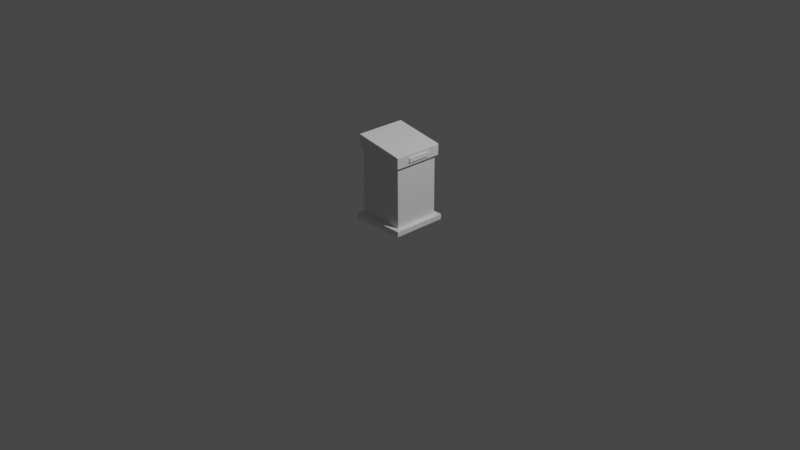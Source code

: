 # Source: stand.blend  (saved by Blender 2.80.75; exported with 4.5.12 LTS)
import bpy
from mathutils import Matrix  # noqa: F401  (used for matrix-valued properties, if any)

bpy.ops.wm.read_factory_settings(use_empty=True)
scene = bpy.context.scene
scene.name = 'Scene'

# ---- collections
col_collection = bpy.data.collections.new('Collection'); scene.collection.children.link(col_collection)

# ---- materials (node trees are filled in below, after node groups)
mat_material = bpy.data.materials.new('Material')
mat_material.alpha_threshold = 0.0
mat_material.use_transparent_shadow = False
mat_material.line_color = (0.0, 0.0, 0.0, 1.0)

# ---- material node trees
mat_material.use_nodes = True; mat_material.node_tree.nodes.clear()
_N = mat_material.node_tree.nodes; _L = mat_material.node_tree.links
n0 = _N.new('ShaderNodeOutputMaterial'); n0.name = 'Material Output'; n0.location = (300, 300)
n1 = _N.new('ShaderNodeBsdfPrincipled'); n1.name = 'Principled BSDF'; n1.location = (10, 300)
n1.distribution = 'GGX'
n1.subsurface_method = 'BURLEY'
n1.inputs[2].default_value = 0.4
n1.inputs[3].default_value = 1.45
n1.inputs[27].default_value = (0.0, 0.0, 0.0, 1.0)
n1.inputs[28].default_value = 1.0
_L.new(n1.outputs[0], n0.inputs[0])
n0.is_active_output = True

# ---- world
world_world = bpy.data.worlds.new('World'); scene.world = world_world
world_world.use_nodes = True; world_world.node_tree.nodes.clear()
_N = world_world.node_tree.nodes; _L = world_world.node_tree.links
n0 = _N.new('ShaderNodeOutputWorld'); n0.name = 'World Output'; n0.location = (300, 300)
n1 = _N.new('ShaderNodeBackground'); n1.name = 'Background'; n1.location = (10, 300)
n1.inputs[0].default_value = (0.05088, 0.05088, 0.05088, 1.0)
_L.new(n1.outputs[0], n0.inputs[0])
n0.is_active_output = True
world_world.color = (0.05088, 0.05088, 0.05088)
world_world.use_sun_shadow = False
world_world.sun_shadow_jitter_overblur = 0.0

# ---- cameras
cam_camera = bpy.data.cameras.new('Camera')
cam_camera.clip_end = 100.0
cam_camera.ortho_scale = 7.314

# ---- lights
light_light = bpy.data.lights.new('Light', 'POINT')
light_light.transmission_factor = 0.0
light_light.energy = 1000.0
light_light.shadow_soft_size = 0.1
light_light.shadow_maximum_resolution = 0.006
light_light.use_absolute_resolution = True

# ---- meshes
me_cube = bpy.data.meshes.new('Cube')
me_cube.from_pydata([(0.24, 0.25, 0.7013), (0.2437, 0.2562, 0.707), (0.2524, 0.2474, 0.7055), (0.2462, 0.2438, 0.7003), (0.242, 0.2518, 0.7055), (0.246, 0.2498, 0.7048), (0.2498, 0.2537, 0.706), (0.248, 0.2456, 0.7044), (0.2444, 0.2482, 0.7008), (0.2474, 0.2562, 0.0625), (0.2437, 0.25, 0.06875), (0.25, 0.2438, 0.06875), (0.2562, 0.2474, 0.0625), (0.2456, 0.2518, 0.06433), (0.2498, 0.2498, 0.06432), (0.2481, 0.2482, 0.06876), (0.2518, 0.2456, 0.06433), (0.2537, 0.2537, 0.0625), (0.2462, -0.2438, 0.7003), (0.2524, -0.2474, 0.7055), (0.2437, -0.2562, 0.707), (0.24, -0.25, 0.7013), (0.248, -0.2456, 0.7044), (0.246, -0.2498, 0.7048), (0.2498, -0.2537, 0.706), (0.242, -0.2518, 0.7055), (0.2444, -0.2482, 0.7008), (0.25, -0.2438, 0.06875), (0.2437, -0.25, 0.06875), (0.2474, -0.2562, 0.0625), (0.2562, -0.2474, 0.0625), (0.2481, -0.2482, 0.06876), (0.2498, -0.2498, 0.06432), (0.2456, -0.2518, 0.06433), (0.2537, -0.2537, 0.0625), (0.2518, -0.2456, 0.06433), (-0.24, 0.25, 0.786), (-0.2462, 0.2438, 0.7872), (-0.2524, 0.2474, 0.7945), (-0.2437, 0.2562, 0.793), (-0.2444, 0.2482, 0.7866), (-0.246, 0.2498, 0.7915), (-0.248, 0.2456, 0.7919), (-0.2498, 0.2537, 0.794), (-0.2416, 0.2518, 0.7907), (-0.2562, 0.2474, 0.0625), (-0.25, 0.2438, 0.06875), (-0.2437, 0.25, 0.06875), (-0.2474, 0.2562, 0.0625), (-0.2518, 0.2456, 0.06433), (-0.2498, 0.2498, 0.06432), (-0.2481, 0.2482, 0.06876), (-0.2456, 0.2518, 0.06433), (-0.2537, 0.2537, 0.0625), (-0.2462, -0.2438, 0.7872), (-0.24, -0.25, 0.786), (-0.2437, -0.2562, 0.793), (-0.2524, -0.2474, 0.7945), (-0.2444, -0.2482, 0.7866), (-0.246, -0.2498, 0.7915), (-0.2416, -0.2518, 0.7907), (-0.2498, -0.2537, 0.794), (-0.248, -0.2456, 0.7919), (-0.2562, -0.2474, 0.0625), (-0.2474, -0.2562, 0.0625), (-0.2437, -0.25, 0.06875), (-0.25, -0.2438, 0.06875), (-0.2537, -0.2537, 0.0625), (-0.2498, -0.2498, 0.06432), (-0.2456, -0.2518, 0.06433), (-0.2481, -0.2482, 0.06876), (-0.2518, -0.2456, 0.06433), (0.2646, -0.275, 0.7097), (0.256, -0.2688, 0.7049), (0.2647, -0.2599, 0.7033), (0.2708, -0.2688, 0.7085), (0.2601, -0.2732, 0.706), (0.2667, -0.2708, 0.7048), (0.2621, -0.2662, 0.7038), (0.269, -0.2643, 0.7044), (0.269, -0.2732, 0.7091), (-0.2646, -0.275, 0.803), (-0.2708, -0.2688, 0.804), (-0.2647, -0.2599, 0.7967), (-0.256, -0.2688, 0.7951), (-0.269, -0.2732, 0.8035), (-0.2667, -0.2708, 0.7988), (-0.269, -0.2643, 0.7993), (-0.2621, -0.2662, 0.7962), (-0.2605, -0.2732, 0.7978), (0.2708, 0.2688, 0.7085), (0.2647, 0.2599, 0.7033), (0.256, 0.2688, 0.7049), (0.2646, 0.275, 0.7097), (0.269, 0.2643, 0.7044), (0.2667, 0.2708, 0.7048), (0.2621, 0.2662, 0.7038), (0.2601, 0.2732, 0.706), (0.269, 0.2732, 0.7091), (-0.2708, 0.2688, 0.804), (-0.2646, 0.275, 0.803), (-0.256, 0.2688, 0.7951), (-0.2647, 0.2599, 0.7967), (-0.269, 0.2732, 0.8035), (-0.2667, 0.2708, 0.7988), (-0.2605, 0.2732, 0.7978), (-0.2621, 0.2662, 0.7962), (-0.269, 0.2643, 0.7993), (0.2649, -0.275, 0.8201), (0.2712, -0.2688, 0.8191), (0.265, -0.2688, 0.8264), (0.2693, -0.2732, 0.8194), (0.2685, -0.2724, 0.8231), (0.2694, -0.2688, 0.8239), (0.265, -0.2732, 0.8246), (-0.2644, -0.275, 0.9134), (-0.2645, -0.2688, 0.9198), (-0.2707, -0.2688, 0.9146), (-0.2645, -0.2732, 0.9179), (-0.2681, -0.2724, 0.9177), (-0.2689, -0.2688, 0.9187), (-0.2688, -0.2732, 0.9142), (0.2712, 0.2688, 0.8191), (0.2649, 0.275, 0.8201), (0.265, 0.2688, 0.8264), (0.2693, 0.2732, 0.8194), (0.2685, 0.2724, 0.8231), (0.265, 0.2732, 0.8246), (0.2694, 0.2688, 0.8239), (-0.2707, 0.2688, 0.9146), (-0.2645, 0.2688, 0.9198), (-0.2644, 0.275, 0.9134), (-0.2689, 0.2688, 0.9187), (-0.2681, 0.2724, 0.9177), (-0.2645, 0.2732, 0.9179), (-0.2688, 0.2732, 0.9142), (-0.3, 0.2938, 0.05625), (-0.2938, 0.2849, 0.0625), (-0.2849, 0.2938, 0.0625), (-0.2938, 0.3, 0.05625), (-0.2982, 0.2893, 0.06067), (-0.2958, 0.2958, 0.06068), (-0.2912, 0.2912, 0.0625), (-0.2893, 0.2982, 0.06067), (-0.2982, 0.2982, 0.05625), (-0.3, -0.2938, 0.05625), (-0.2938, -0.3, 0.05625), (-0.2849, -0.2938, 0.0625), (-0.2938, -0.2849, 0.0625), (-0.2982, -0.2982, 0.05625), (-0.2958, -0.2958, 0.06068), (-0.2893, -0.2982, 0.06067), (-0.2912, -0.2912, 0.0625), (-0.2982, -0.2893, 0.06067), (0.2938, 0.3, 0.05625), (0.2849, 0.2938, 0.0625), (0.2938, 0.2849, 0.0625), (0.3, 0.2938, 0.05625), (0.2893, 0.2982, 0.06067), (0.2958, 0.2958, 0.06068), (0.2912, 0.2912, 0.0625), (0.2982, 0.2893, 0.06067), (0.2982, 0.2982, 0.05625), (0.2938, -0.3, 0.05625), (0.3, -0.2938, 0.05625), (0.2938, -0.2849, 0.0625), (0.2849, -0.2938, 0.0625), (0.2982, -0.2982, 0.05625), (0.2958, -0.2958, 0.06068), (0.2982, -0.2893, 0.06067), (0.2912, -0.2912, 0.0625), (0.2893, -0.2982, 0.06067), (-0.3, 0.2938, 0.00625), (-0.2938, 0.3, 0.00625), (-0.2938, 0.2938, 0.0), (-0.2982, 0.2982, 0.00625), (-0.2974, 0.2974, 0.002642), (-0.2938, 0.2982, 0.001831), (-0.2982, 0.2938, 0.001831), (-0.3, -0.2938, 0.00625), (-0.2938, -0.2938, 0.0), (-0.2938, -0.3, 0.00625), (-0.2982, -0.2938, 0.001831), (-0.2974, -0.2974, 0.002642), (-0.2938, -0.2982, 0.001831), (-0.2982, -0.2982, 0.00625), (0.2938, 0.3, 0.00625), (0.3, 0.2938, 0.00625), (0.2938, 0.2938, 0.0), (0.2982, 0.2982, 0.00625), (0.2974, 0.2974, 0.002642), (0.2982, 0.2938, 0.001831), (0.2938, 0.2982, 0.001831), (0.2938, -0.3, 0.00625), (0.2938, -0.2938, 0.0), (0.3, -0.2938, 0.00625), (0.2938, -0.2982, 0.001831), (0.2974, -0.2974, 0.002642), (0.2982, -0.2938, 0.001831), (0.2982, -0.2982, 0.00625)], [], [(48, 9, 155, 138), (56, 20, 73, 84), (38, 57, 83, 102), (12, 30, 165, 156), (1, 39, 101, 92), (11, 3, 18, 27), (93, 100, 131, 123), (19, 2, 91, 74), (29, 64, 147, 166), (63, 45, 137, 148), (145, 136, 172, 179), (75, 90, 122, 109), (124, 130, 116, 110), (99, 82, 117, 129), (163, 146, 181, 193), (66, 54, 37, 46), (81, 72, 108, 115), (28, 21, 55, 65), (157, 164, 195, 187), (139, 154, 186, 173), (174, 188, 194, 180), (0, 4, 5, 8), (1, 6, 5, 4), (2, 7, 5, 6), (3, 8, 5, 7), (9, 13, 14, 17), (10, 15, 14, 13), (11, 16, 14, 15), (12, 17, 14, 16), (18, 22, 23, 26), (19, 24, 23, 22), (20, 25, 23, 24), (21, 26, 23, 25), (27, 31, 32, 35), (28, 33, 32, 31), (29, 34, 32, 33), (30, 35, 32, 34), (36, 40, 41, 44), (37, 42, 41, 40), (38, 43, 41, 42), (39, 44, 41, 43), (45, 49, 50, 53), (46, 51, 50, 49), (47, 52, 50, 51), (48, 53, 50, 52), (54, 58, 59, 62), (55, 60, 59, 58), (56, 61, 59, 60), (57, 62, 59, 61), (63, 67, 68, 71), (64, 69, 68, 67), (65, 70, 68, 69), (66, 71, 68, 70), (72, 76, 77, 80), (73, 78, 77, 76), (74, 79, 77, 78), (75, 80, 77, 79), (81, 85, 86, 89), (82, 87, 86, 85), (83, 88, 86, 87), (84, 89, 86, 88), (90, 94, 95, 98), (91, 96, 95, 94), (92, 97, 95, 96), (93, 98, 95, 97), (99, 103, 104, 107), (100, 105, 104, 103), (101, 106, 104, 105), (102, 107, 104, 106), (108, 111, 112, 114), (109, 113, 112, 111), (110, 114, 112, 113), (115, 118, 119, 121), (116, 120, 119, 118), (117, 121, 119, 120), (122, 125, 126, 128), (123, 127, 126, 125), (124, 128, 126, 127), (129, 132, 133, 135), (130, 134, 133, 132), (131, 135, 133, 134), (136, 140, 141, 144), (137, 142, 141, 140), (138, 143, 141, 142), (139, 144, 141, 143), (145, 149, 150, 153), (146, 151, 150, 149), (147, 152, 150, 151), (148, 153, 150, 152), (154, 158, 159, 162), (155, 160, 159, 158), (156, 161, 159, 160), (157, 162, 159, 161), (163, 167, 168, 171), (164, 169, 168, 167), (165, 170, 168, 169), (166, 171, 168, 170), (172, 175, 176, 178), (173, 177, 176, 175), (174, 178, 176, 177), (179, 182, 183, 185), (180, 184, 183, 182), (181, 185, 183, 184), (186, 189, 190, 192), (187, 191, 190, 189), (188, 192, 190, 191), (193, 196, 197, 199), (194, 198, 197, 196), (195, 199, 197, 198), (45, 63, 71, 49), (49, 71, 66, 46), (9, 48, 52, 13), (13, 52, 47, 10), (3, 11, 15, 8), (8, 15, 10, 0), (65, 55, 58, 70), (70, 58, 54, 66), (21, 28, 31, 26), (26, 31, 27, 18), (36, 47, 51, 40), (40, 51, 46, 37), (20, 56, 60, 25), (25, 60, 55, 21), (2, 19, 22, 7), (7, 22, 18, 3), (64, 29, 33, 69), (69, 33, 28, 65), (57, 38, 42, 62), (62, 42, 37, 54), (39, 1, 4, 44), (44, 4, 0, 36), (30, 12, 16, 35), (35, 16, 11, 27), (72, 81, 89, 76), (76, 89, 84, 73), (90, 75, 79, 94), (94, 79, 74, 91), (82, 99, 107, 87), (87, 107, 102, 83), (100, 93, 97, 105), (105, 97, 92, 101), (1, 92, 96, 6), (6, 96, 91, 2), (73, 20, 24, 78), (78, 24, 19, 74), (38, 102, 106, 43), (43, 106, 101, 39), (83, 57, 61, 88), (88, 61, 56, 84), (110, 116, 118, 114), (114, 118, 115, 108), (124, 110, 113, 128), (128, 113, 109, 122), (116, 130, 132, 120), (120, 132, 129, 117), (130, 124, 127, 134), (134, 127, 123, 131), (81, 115, 121, 85), (85, 121, 117, 82), (131, 100, 103, 135), (135, 103, 99, 129), (75, 109, 111, 80), (80, 111, 108, 72), (122, 90, 98, 125), (125, 98, 93, 123), (136, 145, 153, 140), (140, 153, 148, 137), (154, 139, 143, 158), (158, 143, 138, 155), (146, 163, 171, 151), (151, 171, 166, 147), (164, 157, 161, 169), (169, 161, 156, 165), (12, 156, 160, 17), (17, 160, 155, 9), (137, 45, 53, 142), (142, 53, 48, 138), (63, 148, 152, 67), (67, 152, 147, 64), (165, 30, 34, 170), (170, 34, 29, 166), (174, 180, 182, 178), (178, 182, 179, 172), (188, 174, 177, 192), (192, 177, 173, 186), (180, 194, 196, 184), (184, 196, 193, 181), (194, 188, 191, 198), (198, 191, 187, 195), (157, 187, 189, 162), (162, 189, 186, 154), (172, 136, 144, 175), (175, 144, 139, 173), (145, 179, 185, 149), (149, 185, 181, 146), (195, 164, 167, 199), (199, 167, 163, 193), (47, 36, 0, 10)])
_uv = me_cube.uv_layers.new(name='UVMap')
_uv.uv.foreach_set('vector', [0.625, 0.5039, 0.625, 0.7461, 0.625, 0.7463, 0.625, 0.5037, 0.625, 0.4959, 0.625, 0.2541, 0.625, 0.2541, 0.625, 0.4959, 0.625, 0.7459, 0.625, 0.5041, 0.625, 0.5041, 0.625, 0.7459, 0.125, 0.5039, 0.125, 0.7461, 0.125, 0.7463, 0.125, 0.5037, 0.875, 0.7459, 0.875, 0.5041, 0.875, 0.5041, 0.875, 0.7459, 0.1274, 0.5031, 0.3726, 0.5031, 0.3726, 0.7469, 0.1274, 0.7469, 0.875, 0.7471, 0.875, 0.5029, 0.875, 0.5029, 0.875, 0.7471, 0.375, 0.7459, 0.375, 0.5041, 0.375, 0.5041, 0.375, 0.7459, 0.375, 0.2539, 0.375, 0.4961, 0.375, 0.4963, 0.375, 0.2537, 0.375, 0.5039, 0.375, 0.7461, 0.375, 0.7463, 0.375, 0.5037, 0.375, 0.5026, 0.375, 0.7474, 0.375, 0.7474, 0.375, 0.5026, 0.375, 0.7472, 0.375, 0.5028, 0.375, 0.5028, 0.375, 0.7472, 0.3778, 0.002841, 0.6222, 0.002841, 0.6222, 0.2472, 0.3778, 0.2472, 0.625, 0.7472, 0.625, 0.5028, 0.625, 0.5028, 0.625, 0.7472, 0.375, 0.2526, 0.375, 0.4974, 0.375, 0.4974, 0.375, 0.2526, 0.3771, 0.5031, 0.6229, 0.5031, 0.6229, 0.7469, 0.3771, 0.7469, 0.625, 0.4971, 0.625, 0.2529, 0.625, 0.2529, 0.625, 0.4971, 0.3774, 0.2531, 0.6226, 0.2532, 0.6228, 0.4968, 0.3772, 0.4969, 0.125, 0.5026, 0.125, 0.7474, 0.125, 0.7474, 0.125, 0.5026, 0.625, 0.5026, 0.625, 0.7474, 0.625, 0.7474, 0.625, 0.5026, 0.3776, 0.7526, 0.6224, 0.7526, 0.6224, 0.9974, 0.3776, 0.9974, 0.8726, 0.7468, 0.875, 0.748, 0.875, 0.75, 0.8728, 0.75, 0.875, 0.7459, 0.875, 0.75, 0.875, 0.75, 0.875, 0.748, 0.375, 0.5041, 0.375, 0.5022, 0.375, 0.5001, 0.375, 0.5, 0.3726, 0.5031, 0.3728, 0.5, 0.3743, 0.5, 0.375, 0.5022, 0.625, 0.7461, 0.625, 0.7478, 0.625, 0.7499, 0.625, 0.75, 0.6274, 0.7469, 0.6274, 0.75, 0.6257, 0.75, 0.625, 0.7478, 0.1274, 0.5031, 0.125, 0.5022, 0.125, 0.5001, 0.1274, 0.5, 0.125, 0.5039, 0.125, 0.5, 0.125, 0.5, 0.125, 0.5022, 0.3726, 0.7469, 0.375, 0.7478, 0.375, 0.7499, 0.3728, 0.75, 0.375, 0.7459, 0.375, 0.75, 0.375, 0.75, 0.375, 0.7478, 0.625, 0.2541, 0.625, 0.252, 0.625, 0.25, 0.625, 0.25, 0.6226, 0.2532, 0.6228, 0.25, 0.6243, 0.25, 0.625, 0.252, 0.1274, 0.7469, 0.1274, 0.75, 0.1257, 0.75, 0.125, 0.7478, 0.3774, 0.2531, 0.375, 0.2522, 0.375, 0.2501, 0.3774, 0.25, 0.375, 0.2539, 0.375, 0.25, 0.375, 0.25, 0.375, 0.2522, 0.125, 0.7461, 0.125, 0.7478, 0.125, 0.7499, 0.125, 0.75, 0.8728, 0.5032, 0.8727, 0.5, 0.8743, 0.5, 0.875, 0.5025, 0.6229, 0.7469, 0.625, 0.7478, 0.625, 0.7499, 0.6227, 0.75, 0.625, 0.7459, 0.625, 0.75, 0.625, 0.75, 0.625, 0.7478, 0.875, 0.5041, 0.875, 0.5025, 0.875, 0.5003, 0.875, 0.5, 0.375, 0.7461, 0.375, 0.7478, 0.375, 0.7499, 0.375, 0.75, 0.3771, 0.7469, 0.3771, 0.75, 0.3756, 0.75, 0.375, 0.7478, 0.6272, 0.5031, 0.625, 0.5022, 0.625, 0.5001, 0.6271, 0.5, 0.625, 0.5039, 0.625, 0.5, 0.625, 0.5, 0.625, 0.5022, 0.6229, 0.5031, 0.6227, 0.5, 0.6248, 0.5, 0.625, 0.5022, 0.6228, 0.4968, 0.625, 0.4975, 0.6248, 0.5, 0.6227, 0.5, 0.625, 0.4959, 0.625, 0.5, 0.6248, 0.5, 0.625, 0.4975, 0.625, 0.5041, 0.625, 0.5022, 0.6248, 0.5, 0.625, 0.5, 0.375, 0.5039, 0.375, 0.5, 0.3752, 0.5, 0.375, 0.5022, 0.375, 0.4961, 0.375, 0.4978, 0.3752, 0.5, 0.375, 0.5, 0.3772, 0.4969, 0.3771, 0.5, 0.3752, 0.5, 0.375, 0.4978, 0.3771, 0.5031, 0.375, 0.5022, 0.3752, 0.5, 0.3771, 0.5, 0.625, 0.2529, 0.625, 0.2551, 0.625, 0.2521, 0.625, 0.25, 0.625, 0.2541, 0.625, 0.25, 0.625, 0.25, 0.625, 0.2551, 0.375, 0.7459, 0.375, 0.7452, 0.375, 0.7481, 0.375, 0.75, 0.375, 0.7472, 0.375, 0.75, 0.375, 0.75, 0.375, 0.7452, 0.625, 0.4971, 0.625, 0.5, 0.625, 0.5, 0.625, 0.4954, 0.625, 0.5028, 0.625, 0.5048, 0.625, 0.5, 0.625, 0.5, 0.625, 0.5041, 0.625, 0.5, 0.625, 0.5, 0.625, 0.5048, 0.625, 0.4959, 0.625, 0.4954, 0.625, 0.5, 0.625, 0.5, 0.375, 0.5028, 0.375, 0.5048, 0.375, 0.5019, 0.375, 0.5, 0.375, 0.5041, 0.375, 0.5, 0.375, 0.5, 0.375, 0.5048, 0.875, 0.7459, 0.875, 0.7449, 0.875, 0.7479, 0.875, 0.75, 0.875, 0.7471, 0.875, 0.75, 0.875, 0.75, 0.875, 0.7449, 0.625, 0.7472, 0.625, 0.75, 0.625, 0.75, 0.625, 0.7452, 0.875, 0.5029, 0.875, 0.5046, 0.875, 0.5018, 0.875, 0.5, 0.875, 0.5041, 0.875, 0.5, 0.875, 0.5, 0.875, 0.5046, 0.625, 0.7459, 0.625, 0.7452, 0.625, 0.7481, 0.625, 0.75, 0.625, 0.2529, 0.625, 0.25, 0.625, 0.25, 0.625, 0.2527, 0.375, 0.7472, 0.375, 0.7472, 0.375, 0.7488, 0.375, 0.75, 0.3778, 0.2472, 0.3777, 0.25, 0.376, 0.25, 0.375, 0.2472, 0.625, 0.4971, 0.625, 0.497, 0.625, 0.4986, 0.625, 0.5, 0.6222, 0.2472, 0.625, 0.2472, 0.625, 0.2488, 0.622, 0.25, 0.625, 0.5028, 0.625, 0.5, 0.625, 0.5, 0.625, 0.5028, 0.375, 0.5028, 0.375, 0.5, 0.375, 0.5, 0.375, 0.5028, 0.875, 0.7471, 0.875, 0.7473, 0.875, 0.749, 0.875, 0.75, 0.3778, 0.002841, 0.375, 0.002841, 0.375, 0.001201, 0.3777, 0.0, 0.625, 0.7472, 0.625, 0.7472, 0.625, 0.7488, 0.625, 0.75, 0.6222, 0.002841, 0.622, 0.0, 0.6236, 0.0, 0.625, 0.002841, 0.875, 0.5029, 0.875, 0.5, 0.875, 0.5, 0.875, 0.503, 0.375, 0.7474, 0.375, 0.7456, 0.375, 0.7483, 0.375, 0.75, 0.375, 0.7463, 0.375, 0.75, 0.375, 0.75, 0.375, 0.7456, 0.625, 0.5037, 0.625, 0.5044, 0.625, 0.5017, 0.625, 0.5, 0.625, 0.5026, 0.625, 0.5, 0.625, 0.5, 0.625, 0.5044, 0.375, 0.5026, 0.375, 0.5, 0.375, 0.5, 0.375, 0.5044, 0.375, 0.4974, 0.375, 0.4956, 0.375, 0.5, 0.375, 0.5, 0.375, 0.4963, 0.375, 0.5, 0.375, 0.5, 0.375, 0.4956, 0.375, 0.5037, 0.375, 0.5044, 0.375, 0.5, 0.375, 0.5, 0.625, 0.7474, 0.625, 0.7456, 0.625, 0.7483, 0.625, 0.75, 0.625, 0.7463, 0.625, 0.75, 0.625, 0.75, 0.625, 0.7456, 0.125, 0.5037, 0.125, 0.5044, 0.125, 0.5017, 0.125, 0.5, 0.125, 0.5026, 0.125, 0.5, 0.125, 0.5, 0.125, 0.5044, 0.375, 0.2526, 0.375, 0.25, 0.375, 0.25, 0.375, 0.2544, 0.125, 0.7474, 0.125, 0.7456, 0.125, 0.7483, 0.125, 0.75, 0.125, 0.7463, 0.125, 0.75, 0.125, 0.75, 0.125, 0.7456, 0.375, 0.2537, 0.375, 0.2544, 0.375, 0.2517, 0.375, 0.25, 0.375, 0.7474, 0.375, 0.75, 0.375, 0.75, 0.375, 0.7474, 0.625, 0.5026, 0.625, 0.5026, 0.625, 0.5011, 0.625, 0.5, 0.3776, 0.7526, 0.375, 0.7526, 0.375, 0.7511, 0.3776, 0.75, 0.375, 0.5026, 0.375, 0.5026, 0.375, 0.5011, 0.375, 0.5, 0.3776, 0.9974, 0.3776, 1.0, 0.3761, 1.0, 0.375, 0.9974, 0.375, 0.4974, 0.375, 0.5, 0.375, 0.5, 0.375, 0.4974, 0.625, 0.7474, 0.625, 0.75, 0.625, 0.75, 0.625, 0.7474, 0.125, 0.5026, 0.125, 0.5026, 0.125, 0.5011, 0.125, 0.5, 0.6224, 0.7526, 0.6224, 0.75, 0.6239, 0.75, 0.625, 0.7526, 0.375, 0.2526, 0.375, 0.2526, 0.375, 0.2511, 0.375, 0.25, 0.6224, 0.9974, 0.625, 0.9974, 0.625, 0.9989, 0.6224, 1.0, 0.125, 0.7474, 0.125, 0.75, 0.125, 0.75, 0.125, 0.7474, 0.375, 0.7461, 0.375, 0.5039, 0.375, 0.5022, 0.375, 0.7478, 0.375, 0.7478, 0.375, 0.5022, 0.3771, 0.5031, 0.3771, 0.7469, 0.625, 0.7461, 0.625, 0.5039, 0.625, 0.5022, 0.625, 0.7478, 0.625, 0.7478, 0.625, 0.5022, 0.6272, 0.5031, 0.6274, 0.7469, 0.3726, 0.5031, 0.1274, 0.5031, 0.1274, 0.5, 0.3728, 0.5, 0.8728, 0.75, 0.6274, 0.75, 0.6274, 0.7469, 0.8726, 0.7468, 0.3772, 0.4969, 0.6228, 0.4968, 0.6227, 0.5, 0.3771, 0.5, 0.3771, 0.5, 0.6227, 0.5, 0.6229, 0.5031, 0.3771, 0.5031, 0.6226, 0.2532, 0.3774, 0.2531, 0.3774, 0.25, 0.6228, 0.25, 0.3728, 0.75, 0.1274, 0.75, 0.1274, 0.7469, 0.3726, 0.7469, 0.8728, 0.5032, 0.6272, 0.5031, 0.6271, 0.5, 0.8727, 0.5, 0.6227, 0.75, 0.3771, 0.75, 0.3771, 0.7469, 0.6229, 0.7469, 0.625, 0.2541, 0.625, 0.4959, 0.625, 0.4975, 0.625, 0.252, 0.625, 0.252, 0.625, 0.4975, 0.6228, 0.4968, 0.6226, 0.2532, 0.375, 0.5041, 0.375, 0.7459, 0.375, 0.7478, 0.375, 0.5022, 0.375, 0.5022, 0.375, 0.7478, 0.3726, 0.7469, 0.3726, 0.5031, 0.375, 0.4961, 0.375, 0.2539, 0.375, 0.2522, 0.375, 0.4978, 0.375, 0.4978, 0.375, 0.2522, 0.3774, 0.2531, 0.3772, 0.4969, 0.625, 0.5041, 0.625, 0.7459, 0.625, 0.7478, 0.625, 0.5022, 0.625, 0.5022, 0.625, 0.7478, 0.6229, 0.7469, 0.6229, 0.5031, 0.875, 0.5041, 0.875, 0.7459, 0.875, 0.748, 0.875, 0.5025, 0.875, 0.5025, 0.875, 0.748, 0.8726, 0.7468, 0.8728, 0.5032, 0.125, 0.7461, 0.125, 0.5039, 0.125, 0.5022, 0.125, 0.7478, 0.125, 0.7478, 0.125, 0.5022, 0.1274, 0.5031, 0.1274, 0.7469, 0.625, 0.2529, 0.625, 0.4971, 0.625, 0.4954, 0.625, 0.2551, 0.625, 0.2551, 0.625, 0.4954, 0.625, 0.4959, 0.625, 0.2541, 0.375, 0.5028, 0.375, 0.7472, 0.375, 0.7452, 0.375, 0.5048, 0.375, 0.5048, 0.375, 0.7452, 0.375, 0.7459, 0.375, 0.5041, 0.625, 0.5028, 0.625, 0.7472, 0.625, 0.7452, 0.625, 0.5048, 0.625, 0.5048, 0.625, 0.7452, 0.625, 0.7459, 0.625, 0.5041, 0.875, 0.5029, 0.875, 0.7471, 0.875, 0.7449, 0.875, 0.5046, 0.875, 0.5046, 0.875, 0.7449, 0.875, 0.7459, 0.875, 0.5041, 0.875, 0.7459, 0.875, 0.7459, 0.875, 0.75, 0.875, 0.75, 0.375, 0.5, 0.375, 0.5, 0.375, 0.5041, 0.375, 0.5041, 0.625, 0.2541, 0.625, 0.2541, 0.625, 0.25, 0.625, 0.25, 0.375, 0.75, 0.375, 0.75, 0.375, 0.7459, 0.375, 0.7459, 0.625, 0.7459, 0.625, 0.7459, 0.625, 0.75, 0.625, 0.75, 0.875, 0.5, 0.875, 0.5, 0.875, 0.5041, 0.875, 0.5041, 0.625, 0.5041, 0.625, 0.5041, 0.625, 0.5, 0.625, 0.5, 0.625, 0.5, 0.625, 0.5, 0.625, 0.4959, 0.625, 0.4959, 0.3778, 0.2472, 0.6222, 0.2472, 0.622, 0.25, 0.3777, 0.25, 0.625, 0.2527, 0.625, 0.497, 0.625, 0.4971, 0.625, 0.2529, 0.3778, 0.002841, 0.3778, 0.2472, 0.375, 0.2472, 0.375, 0.002841, 0.375, 0.5028, 0.375, 0.7472, 0.375, 0.7472, 0.375, 0.5028, 0.6222, 0.2472, 0.6222, 0.002841, 0.625, 0.002841, 0.625, 0.2472, 0.625, 0.5028, 0.625, 0.7472, 0.625, 0.7472, 0.625, 0.5028, 0.6222, 0.002841, 0.3778, 0.002841, 0.3777, 0.0, 0.622, 0.0, 0.875, 0.503, 0.875, 0.7473, 0.875, 0.7471, 0.875, 0.5029, 0.625, 0.4971, 0.625, 0.4971, 0.625, 0.5, 0.625, 0.5, 0.625, 0.5, 0.625, 0.5, 0.625, 0.5028, 0.625, 0.5028, 0.875, 0.5029, 0.875, 0.5029, 0.875, 0.5, 0.875, 0.5, 0.625, 0.75, 0.625, 0.75, 0.625, 0.7472, 0.625, 0.7472, 0.375, 0.7472, 0.375, 0.7472, 0.375, 0.75, 0.375, 0.75, 0.625, 0.25, 0.625, 0.25, 0.625, 0.2529, 0.625, 0.2529, 0.375, 0.5028, 0.375, 0.5028, 0.375, 0.5, 0.375, 0.5, 0.875, 0.75, 0.875, 0.75, 0.875, 0.7471, 0.875, 0.7471, 0.375, 0.7474, 0.375, 0.5026, 0.375, 0.5044, 0.375, 0.7456, 0.375, 0.7456, 0.375, 0.5044, 0.375, 0.5037, 0.375, 0.7463, 0.625, 0.7474, 0.625, 0.5026, 0.625, 0.5044, 0.625, 0.7456, 0.625, 0.7456, 0.625, 0.5044, 0.625, 0.5037, 0.625, 0.7463, 0.375, 0.4974, 0.375, 0.2526, 0.375, 0.2544, 0.375, 0.4956, 0.375, 0.4956, 0.375, 0.2544, 0.375, 0.2537, 0.375, 0.4963, 0.125, 0.7474, 0.125, 0.5026, 0.125, 0.5044, 0.125, 0.7456, 0.125, 0.7456, 0.125, 0.5044, 0.125, 0.5037, 0.125, 0.7463, 0.125, 0.5039, 0.125, 0.5037, 0.125, 0.5, 0.125, 0.5, 0.625, 0.75, 0.625, 0.75, 0.625, 0.7463, 0.625, 0.7461, 0.375, 0.7463, 0.375, 0.7461, 0.375, 0.75, 0.375, 0.75, 0.625, 0.5, 0.625, 0.5, 0.625, 0.5039, 0.625, 0.5037, 0.375, 0.5039, 0.375, 0.5037, 0.375, 0.5, 0.375, 0.5, 0.375, 0.5, 0.375, 0.5, 0.375, 0.4963, 0.375, 0.4961, 0.125, 0.7463, 0.125, 0.7461, 0.125, 0.75, 0.125, 0.75, 0.375, 0.25, 0.375, 0.25, 0.375, 0.2539, 0.375, 0.2537, 0.3776, 0.7526, 0.3776, 0.9974, 0.375, 0.9974, 0.375, 0.7526, 0.375, 0.7474, 0.375, 0.5026, 0.375, 0.5026, 0.375, 0.7474, 0.6224, 0.7526, 0.3776, 0.7526, 0.3776, 0.75, 0.6224, 0.75, 0.625, 0.7474, 0.625, 0.5026, 0.625, 0.5026, 0.625, 0.7474, 0.3776, 0.9974, 0.6224, 0.9974, 0.6224, 1.0, 0.3776, 1.0, 0.375, 0.4974, 0.375, 0.2526, 0.375, 0.2526, 0.375, 0.4974, 0.6224, 0.9974, 0.6224, 0.7526, 0.625, 0.7526, 0.625, 0.9974, 0.125, 0.7474, 0.125, 0.5026, 0.125, 0.5026, 0.125, 0.7474, 0.125, 0.5026, 0.125, 0.5026, 0.125, 0.5, 0.125, 0.5, 0.625, 0.75, 0.625, 0.75, 0.625, 0.7474, 0.625, 0.7474, 0.375, 0.7474, 0.375, 0.7474, 0.375, 0.75, 0.375, 0.75, 0.625, 0.5, 0.625, 0.5, 0.625, 0.5026, 0.625, 0.5026, 0.375, 0.5026, 0.375, 0.5026, 0.375, 0.5, 0.375, 0.5, 0.375, 0.5, 0.375, 0.5, 0.375, 0.4974, 0.375, 0.4974, 0.125, 0.7474, 0.125, 0.7474, 0.125, 0.75, 0.125, 0.75, 0.375, 0.25, 0.375, 0.25, 0.375, 0.2526, 0.375, 0.2526, 0.6272, 0.5031, 0.8728, 0.5032, 0.8726, 0.7468, 0.6274, 0.7469])
me_cube.materials.append(mat_material)
me_cube.use_remesh_preserve_volume = False
me_cube.use_remesh_preserve_attributes = False
me_cube.use_mirror_vertex_groups = False
me_cube.update()
me_cube_001 = bpy.data.meshes.new('Cube.001')
me_cube_001.from_pydata([(0.03398, -0.1238, 0.7368), (0.03398, -0.125, 0.738), (0.03273, -0.1238, 0.738), (0.03398, -0.125, 0.7855), (0.03398, -0.1238, 0.7868), (0.03273, -0.1238, 0.7855), (0.03398, 0.1238, 0.7368), (0.03273, 0.1238, 0.738), (0.03398, 0.125, 0.738), (0.03398, 0.1238, 0.7868), (0.03398, 0.125, 0.7855), (0.03273, 0.1238, 0.7855), (0.2815, -0.1238, 0.7368), (0.2827, -0.1238, 0.738), (0.2815, -0.125, 0.738), (0.2815, -0.1238, 0.7868), (0.2815, -0.125, 0.7855), (0.2827, -0.1238, 0.7855), (0.2815, 0.1238, 0.7368), (0.2815, 0.125, 0.738), (0.2827, 0.1238, 0.738), (0.2815, 0.1238, 0.7868), (0.2827, 0.1238, 0.7855), (0.2815, 0.125, 0.7855)], [], [(14, 16, 3, 1), (20, 22, 17, 13), (21, 9, 4, 15), (2, 5, 11, 7), (8, 10, 23, 19), (0, 1, 2), (3, 4, 5), (6, 7, 8), (9, 10, 11), (12, 13, 14), (15, 16, 17), (18, 19, 20), (21, 22, 23), (6, 0, 2, 7), (1, 3, 5, 2), (4, 9, 11, 5), (10, 8, 7, 11), (18, 6, 8, 19), (9, 21, 23, 10), (22, 20, 19, 23), (12, 18, 20, 13), (21, 15, 17, 22), (16, 14, 13, 17), (0, 12, 14, 1), (15, 4, 3, 16), (6, 18, 12, 0)])
_uv = me_cube_001.uv_layers.new(name='UVMap')
_uv.uv.foreach_set('vector', [0.3813, 0.7513, 0.6187, 0.7512, 0.6187, 0.9988, 0.3813, 0.9988, 0.3813, 0.5013, 0.6187, 0.5012, 0.6187, 0.7488, 0.3813, 0.7488, 0.6263, 0.5013, 0.8738, 0.5013, 0.8738, 0.7487, 0.6263, 0.7487, 0.3813, 0.00125, 0.6187, 0.00125, 0.6187, 0.2488, 0.3813, 0.2488, 0.3813, 0.2512, 0.6187, 0.2513, 0.6187, 0.4987, 0.3813, 0.4988, 0.1262, 0.7487, 0.1262, 0.75, 0.125, 0.7488, 0.6187, 0.9988, 0.625, 0.9988, 0.6187, 1.0, 0.1262, 0.5013, 0.125, 0.5013, 0.1262, 0.5, 0.8738, 0.5013, 0.8738, 0.5, 0.875, 0.5013, 0.3738, 0.7487, 0.375, 0.7488, 0.3738, 0.75, 0.6263, 0.7487, 0.6262, 0.75, 0.625, 0.7488, 0.3737, 0.5013, 0.3738, 0.5, 0.375, 0.5013, 0.6263, 0.5013, 0.625, 0.5013, 0.6262, 0.5, 0.1262, 0.5013, 0.1262, 0.7487, 0.125, 0.7488, 0.125, 0.5013, 0.3813, 0.9988, 0.6187, 0.9988, 0.6187, 1.0, 0.3813, 1.0, 0.8738, 0.7487, 0.8738, 0.5013, 0.875, 0.5013, 0.875, 0.7488, 0.6187, 0.2513, 0.3813, 0.2512, 0.3813, 0.2488, 0.6187, 0.2488, 0.3737, 0.5013, 0.1262, 0.5013, 0.1262, 0.5, 0.3738, 0.5, 0.8738, 0.5013, 0.6263, 0.5013, 0.6262, 0.5, 0.8738, 0.5, 0.6187, 0.5012, 0.3813, 0.5013, 0.3813, 0.4988, 0.6187, 0.4987, 0.3738, 0.7487, 0.3737, 0.5013, 0.3813, 0.5013, 0.3813, 0.7488, 0.6263, 0.5013, 0.6263, 0.7487, 0.6187, 0.7488, 0.6187, 0.5012, 0.6187, 0.7512, 0.3813, 0.7513, 0.3813, 0.7488, 0.6187, 0.7488, 0.1262, 0.7487, 0.3738, 0.7487, 0.3738, 0.75, 0.1262, 0.75, 0.6263, 0.7487, 0.8738, 0.7487, 0.8738, 0.75, 0.6262, 0.75, 0.1262, 0.5013, 0.3737, 0.5013, 0.3738, 0.7487, 0.1262, 0.7487])
me_cube_001.use_remesh_preserve_volume = False
me_cube_001.use_remesh_preserve_attributes = False
me_cube_001.use_mirror_vertex_groups = False
me_cube_001.update()

# ---- objects
ob_cube = bpy.data.objects.new('Cube', me_cube)
ob_light = bpy.data.objects.new('Light', light_light)
ob_camera = bpy.data.objects.new('Camera', cam_camera)
ob_cube_001 = bpy.data.objects.new('Cube.001', me_cube_001)

# ---- transforms, parenting, visibility, modifiers, constraints
ob_cube.location = (0.0, 0.0, 0.0)
ob_cube.lock_rotations_4d = False
ob_cube.empty_display_type = 'ARROWS'
ob_cube.lineart.crease_threshold = 0.0
ob_light.location = (4.076, 1.005, 5.904)
ob_light.rotation_euler = (0.6503, 0.05522, 1.866)
ob_light.lock_rotations_4d = False
ob_light.empty_display_type = 'ARROWS'
ob_light.color = (0.0, 0.0, 0.0, 0.0)
ob_light.lineart.crease_threshold = 0.0
ob_camera.location = (7.359, -6.926, 4.958)
ob_camera.rotation_euler = (1.109, 0.0, 0.8149)
ob_camera.lock_rotations_4d = False
ob_camera.empty_display_type = 'ARROWS'
ob_camera.color = (0.0, 0.0, 0.0, 0.0)
ob_camera.display_type = 'WIRE'
ob_camera.lineart.crease_threshold = 0.0
ob_cube_001.location = (0.0, 0.0, 0.0)
ob_cube_001.lineart.crease_threshold = 0.0

# ---- collection membership
col_collection.objects.link(ob_cube)
col_collection.objects.link(ob_light)
col_collection.objects.link(ob_camera)
col_collection.objects.link(ob_cube_001)

# ---- scene / render settings (as saved in the file)
scene.camera = ob_camera
scene.frame_start = 1; scene.frame_end = 250; scene.frame_set(1)
scene.render.engine = 'BLENDER_EEVEE_NEXT'
scene.cycles.use_denoising = False
scene.cycles.samples = 128
scene.cycles.sampling_pattern = 'TABULATED_SOBOL'
scene.cycles.use_adaptive_sampling = False
scene.cycles.use_light_tree = False
scene.view_settings.view_transform = 'Filmic'
bpy.context.view_layer.update()
